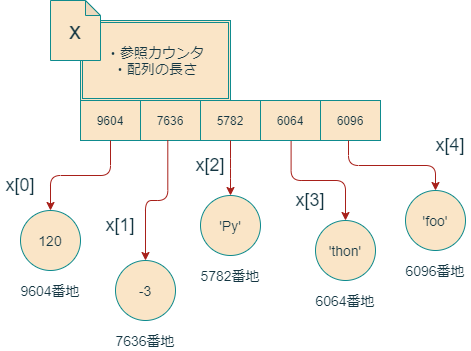

The diagram above was exported from draw.io. Its source (the exported page's mxGraphModel, read from the mxfile embedded in the PNG):
<mxGraphModel dx="565" dy="352" grid="1" gridSize="10" guides="1" tooltips="1" connect="1" arrows="1" fold="1" page="1" pageScale="1" pageWidth="827" pageHeight="1169" background="#ffffff" math="0" shadow="0">
  <root>
    <mxCell id="0" />
    <mxCell id="1" parent="0" />
    <mxCell id="2" value="" style="shape=table;html=1;whiteSpace=wrap;startSize=0;container=1;collapsible=0;childLayout=tableLayout;fillColor=#FAE5C7;strokeColor=#0F8B8D;fontColor=#143642;" vertex="1" parent="1">
      <mxGeometry x="170" y="140" width="300" height="40" as="geometry" />
    </mxCell>
    <mxCell id="3" value="" style="shape=partialRectangle;html=1;whiteSpace=wrap;collapsible=0;dropTarget=0;pointerEvents=0;fillColor=none;top=0;left=0;bottom=0;right=0;points=[[0,0.5],[1,0.5]];portConstraint=eastwest;strokeColor=#0F8B8D;fontColor=#143642;" vertex="1" parent="2">
      <mxGeometry width="300" height="40" as="geometry" />
    </mxCell>
    <mxCell id="18" value="9604" style="shape=partialRectangle;html=1;whiteSpace=wrap;connectable=0;fillColor=none;top=0;left=0;bottom=0;right=0;overflow=hidden;strokeColor=#0F8B8D;fontColor=#143642;" vertex="1" parent="3">
      <mxGeometry width="60" height="40" as="geometry" />
    </mxCell>
    <mxCell id="17" value="7636" style="shape=partialRectangle;html=1;whiteSpace=wrap;connectable=0;fillColor=none;top=0;left=0;bottom=0;right=0;overflow=hidden;strokeColor=#0F8B8D;fontColor=#143642;" vertex="1" parent="3">
      <mxGeometry x="60" width="60" height="40" as="geometry" />
    </mxCell>
    <mxCell id="16" value="5782" style="shape=partialRectangle;html=1;whiteSpace=wrap;connectable=0;fillColor=none;top=0;left=0;bottom=0;right=0;overflow=hidden;strokeColor=#0F8B8D;fontColor=#143642;" vertex="1" parent="3">
      <mxGeometry x="120" width="60" height="40" as="geometry" />
    </mxCell>
    <mxCell id="15" value="6064" style="shape=partialRectangle;html=1;whiteSpace=wrap;connectable=0;fillColor=none;top=0;left=0;bottom=0;right=0;overflow=hidden;strokeColor=#0F8B8D;fontColor=#143642;" vertex="1" parent="3">
      <mxGeometry x="180" width="60" height="40" as="geometry" />
    </mxCell>
    <mxCell id="4" value="6096" style="shape=partialRectangle;html=1;whiteSpace=wrap;connectable=0;fillColor=none;top=0;left=0;bottom=0;right=0;overflow=hidden;strokeColor=#0F8B8D;fontColor=#143642;" vertex="1" parent="3">
      <mxGeometry x="240" width="60" height="40" as="geometry" />
    </mxCell>
    <mxCell id="20" value="&lt;font style=&quot;font-size: 14px&quot;&gt;・参照カウンタ&lt;br&gt;・配列の長さ&lt;/font&gt;" style="shape=ext;double=1;rounded=0;whiteSpace=wrap;html=1;fillColor=#FAE5C7;strokeColor=#0F8B8D;fontColor=#143642;" vertex="1" parent="1">
      <mxGeometry x="170" y="60" width="150" height="80" as="geometry" />
    </mxCell>
    <mxCell id="22" value="" style="edgeStyle=elbowEdgeStyle;elbow=vertical;endArrow=classic;html=1;strokeColor=#A8201A;fontColor=#143642;labelBackgroundColor=#DAD2D8;" edge="1" parent="1">
      <mxGeometry width="50" height="50" relative="1" as="geometry">
        <mxPoint x="200" y="180" as="sourcePoint" />
        <mxPoint x="140" y="250" as="targetPoint" />
      </mxGeometry>
    </mxCell>
    <mxCell id="23" value="&lt;font style=&quot;font-size: 14px&quot;&gt;120&lt;/font&gt;" style="ellipse;whiteSpace=wrap;html=1;aspect=fixed;fillColor=#FAE5C7;strokeColor=#0F8B8D;fontColor=#143642;" vertex="1" parent="1">
      <mxGeometry x="110" y="250" width="60" height="60" as="geometry" />
    </mxCell>
    <mxCell id="25" value="&lt;font style=&quot;font-size: 14px&quot;&gt;9604番地&lt;/font&gt;" style="text;html=1;strokeColor=none;fillColor=none;align=center;verticalAlign=middle;whiteSpace=wrap;rounded=0;fontColor=#143642;" vertex="1" parent="1">
      <mxGeometry x="105" y="320" width="70" height="20" as="geometry" />
    </mxCell>
    <mxCell id="26" value="&lt;font style=&quot;font-size: 14px&quot;&gt;-3&lt;/font&gt;" style="ellipse;whiteSpace=wrap;html=1;aspect=fixed;fillColor=#FAE5C7;strokeColor=#0F8B8D;fontColor=#143642;" vertex="1" parent="1">
      <mxGeometry x="205" y="300" width="60" height="60" as="geometry" />
    </mxCell>
    <mxCell id="27" value="&lt;font style=&quot;font-size: 14px&quot;&gt;7636番地&lt;/font&gt;" style="text;html=1;strokeColor=none;fillColor=none;align=center;verticalAlign=middle;whiteSpace=wrap;rounded=0;fontColor=#143642;" vertex="1" parent="1">
      <mxGeometry x="200" y="370" width="70" height="20" as="geometry" />
    </mxCell>
    <mxCell id="28" value="&lt;font style=&quot;font-size: 14px&quot;&gt;'Py'&lt;/font&gt;" style="ellipse;whiteSpace=wrap;html=1;aspect=fixed;fillColor=#FAE5C7;strokeColor=#0F8B8D;fontColor=#143642;" vertex="1" parent="1">
      <mxGeometry x="290" y="235" width="60" height="60" as="geometry" />
    </mxCell>
    <mxCell id="29" value="&lt;font style=&quot;font-size: 14px&quot;&gt;5782番地&lt;/font&gt;" style="text;html=1;strokeColor=none;fillColor=none;align=center;verticalAlign=middle;whiteSpace=wrap;rounded=0;fontColor=#143642;" vertex="1" parent="1">
      <mxGeometry x="285" y="305" width="70" height="20" as="geometry" />
    </mxCell>
    <mxCell id="30" value="" style="edgeStyle=elbowEdgeStyle;elbow=vertical;endArrow=classic;html=1;entryX=0.5;entryY=0;entryDx=0;entryDy=0;exitX=0.291;exitY=0.988;exitDx=0;exitDy=0;exitPerimeter=0;strokeColor=#A8201A;fontColor=#143642;labelBackgroundColor=#DAD2D8;" edge="1" parent="1" source="3" target="26">
      <mxGeometry width="50" height="50" relative="1" as="geometry">
        <mxPoint x="259" y="210" as="sourcePoint" />
        <mxPoint x="320" y="200" as="targetPoint" />
      </mxGeometry>
    </mxCell>
    <mxCell id="31" value="" style="edgeStyle=elbowEdgeStyle;elbow=vertical;endArrow=classic;html=1;entryX=0.5;entryY=0;entryDx=0;entryDy=0;strokeColor=#A8201A;fontColor=#143642;labelBackgroundColor=#DAD2D8;" edge="1" parent="1" source="3" target="28">
      <mxGeometry width="50" height="50" relative="1" as="geometry">
        <mxPoint x="270" y="250" as="sourcePoint" />
        <mxPoint x="330" y="340" as="targetPoint" />
      </mxGeometry>
    </mxCell>
    <mxCell id="32" value="&lt;font style=&quot;font-size: 14px&quot;&gt;'thon'&lt;/font&gt;" style="ellipse;whiteSpace=wrap;html=1;aspect=fixed;fillColor=#FAE5C7;strokeColor=#0F8B8D;fontColor=#143642;" vertex="1" parent="1">
      <mxGeometry x="405" y="260" width="60" height="60" as="geometry" />
    </mxCell>
    <mxCell id="33" value="&lt;font style=&quot;font-size: 14px&quot;&gt;6064番地&lt;/font&gt;" style="text;html=1;strokeColor=none;fillColor=none;align=center;verticalAlign=middle;whiteSpace=wrap;rounded=0;fontColor=#143642;" vertex="1" parent="1">
      <mxGeometry x="400" y="330" width="70" height="20" as="geometry" />
    </mxCell>
    <mxCell id="34" value="&lt;font style=&quot;font-size: 14px&quot;&gt;'foo'&lt;/font&gt;" style="ellipse;whiteSpace=wrap;html=1;aspect=fixed;fillColor=#FAE5C7;strokeColor=#0F8B8D;fontColor=#143642;" vertex="1" parent="1">
      <mxGeometry x="495" y="230" width="60" height="60" as="geometry" />
    </mxCell>
    <mxCell id="35" value="&lt;font style=&quot;font-size: 14px&quot;&gt;6096番地&lt;/font&gt;" style="text;html=1;strokeColor=none;fillColor=none;align=center;verticalAlign=middle;whiteSpace=wrap;rounded=0;fontColor=#143642;" vertex="1" parent="1">
      <mxGeometry x="490" y="300" width="70" height="20" as="geometry" />
    </mxCell>
    <mxCell id="36" value="" style="edgeStyle=elbowEdgeStyle;elbow=vertical;endArrow=classic;html=1;entryX=0.5;entryY=0;entryDx=0;entryDy=0;exitX=0.702;exitY=1.017;exitDx=0;exitDy=0;exitPerimeter=0;strokeColor=#A8201A;fontColor=#143642;labelBackgroundColor=#DAD2D8;" edge="1" parent="1" source="3" target="32">
      <mxGeometry width="50" height="50" relative="1" as="geometry">
        <mxPoint x="270" y="250" as="sourcePoint" />
        <mxPoint x="320" y="200" as="targetPoint" />
      </mxGeometry>
    </mxCell>
    <mxCell id="37" value="" style="edgeStyle=elbowEdgeStyle;elbow=vertical;endArrow=classic;html=1;entryX=0.5;entryY=0;entryDx=0;entryDy=0;strokeColor=#A8201A;fontColor=#143642;labelBackgroundColor=#DAD2D8;" edge="1" parent="1" target="34">
      <mxGeometry width="50" height="50" relative="1" as="geometry">
        <mxPoint x="438" y="180" as="sourcePoint" />
        <mxPoint x="320" y="200" as="targetPoint" />
      </mxGeometry>
    </mxCell>
    <mxCell id="38" value="&lt;font style=&quot;font-size: 18px&quot;&gt;x[0]&lt;/font&gt;" style="text;html=1;strokeColor=none;fillColor=none;align=center;verticalAlign=middle;whiteSpace=wrap;rounded=0;fontColor=#143642;" vertex="1" parent="1">
      <mxGeometry x="90" y="215" width="40" height="20" as="geometry" />
    </mxCell>
    <mxCell id="39" value="&lt;font style=&quot;font-size: 18px&quot;&gt;x[1]&lt;/font&gt;" style="text;html=1;strokeColor=none;fillColor=none;align=center;verticalAlign=middle;whiteSpace=wrap;rounded=0;fontColor=#143642;" vertex="1" parent="1">
      <mxGeometry x="190" y="255" width="40" height="20" as="geometry" />
    </mxCell>
    <mxCell id="40" value="&lt;font style=&quot;font-size: 18px&quot;&gt;x[2]&lt;/font&gt;" style="text;html=1;strokeColor=none;fillColor=none;align=center;verticalAlign=middle;whiteSpace=wrap;rounded=0;fontColor=#143642;" vertex="1" parent="1">
      <mxGeometry x="280" y="195" width="40" height="20" as="geometry" />
    </mxCell>
    <mxCell id="41" value="&lt;font style=&quot;font-size: 18px&quot;&gt;x[3]&lt;/font&gt;" style="text;html=1;strokeColor=none;fillColor=none;align=center;verticalAlign=middle;whiteSpace=wrap;rounded=0;fontColor=#143642;" vertex="1" parent="1">
      <mxGeometry x="380" y="230" width="40" height="20" as="geometry" />
    </mxCell>
    <mxCell id="42" value="&lt;font style=&quot;font-size: 18px&quot;&gt;x[4]&lt;/font&gt;" style="text;html=1;strokeColor=none;fillColor=none;align=center;verticalAlign=middle;whiteSpace=wrap;rounded=0;fontColor=#143642;" vertex="1" parent="1">
      <mxGeometry x="520" y="175" width="40" height="20" as="geometry" />
    </mxCell>
    <mxCell id="46" value="&lt;font style=&quot;font-size: 24px&quot;&gt;x&lt;/font&gt;" style="shape=note;whiteSpace=wrap;html=1;backgroundOutline=1;darkOpacity=0.05;size=15;fillColor=#FAE5C7;strokeColor=#0F8B8D;fontColor=#143642;" vertex="1" parent="1">
      <mxGeometry x="140" y="40" width="50" height="60" as="geometry" />
    </mxCell>
  </root>
</mxGraphModel>